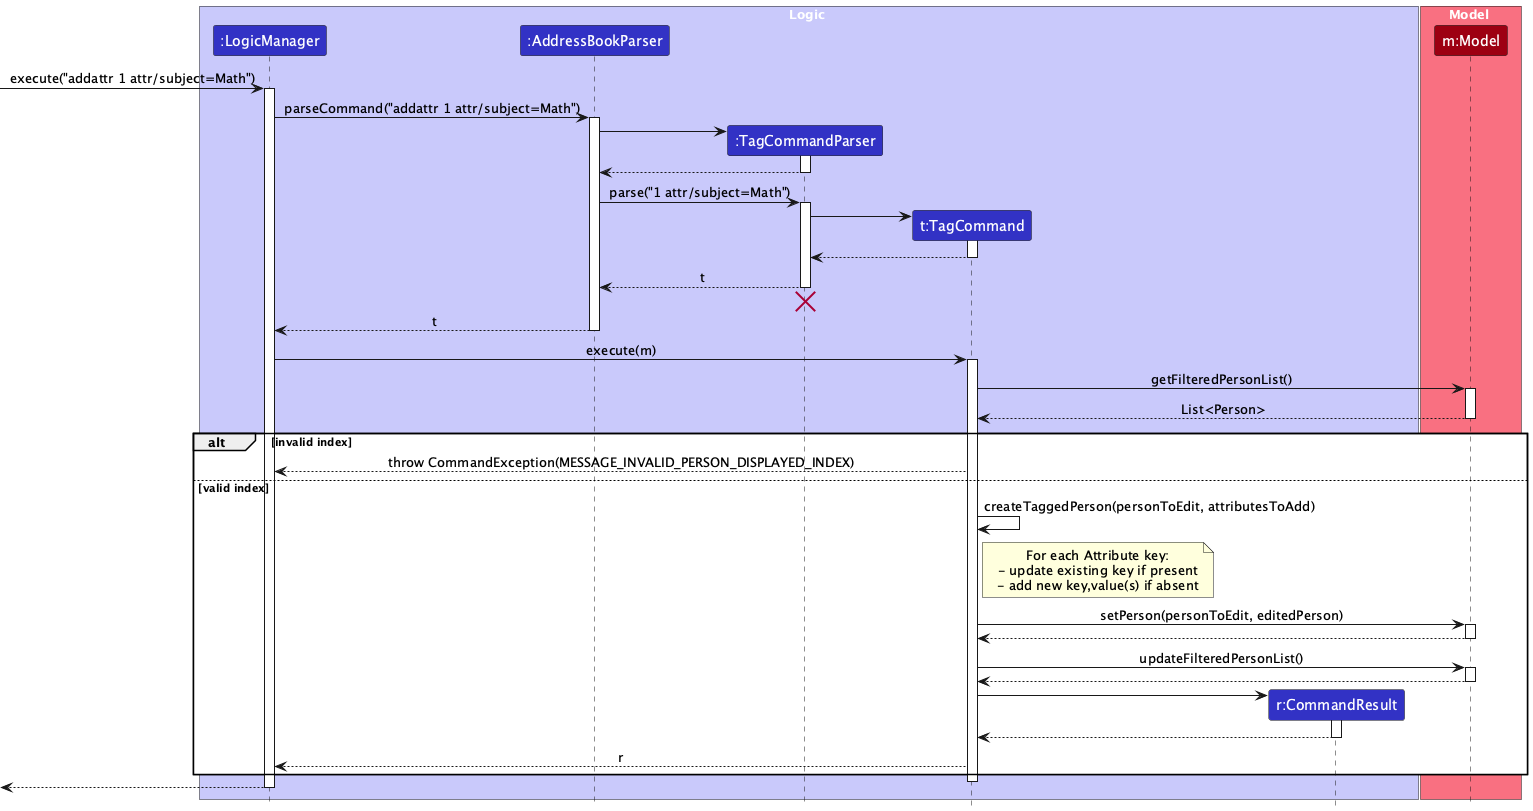

The diagram above was rendered by PlantUML. Its source (embedded in the PNG):
@startuml
!include style.puml
skinparam ArrowFontStyle plain

box Logic LOGIC_COLOR_T1
participant ":LogicManager" as LogicManager LOGIC_COLOR
participant ":AddressBookParser" as AddressBookParser LOGIC_COLOR
participant ":TagCommandParser" as TagCommandParser LOGIC_COLOR
participant "t:TagCommand" as TagCommand LOGIC_COLOR
participant "r:CommandResult" as CommandResult LOGIC_COLOR
end box

box Model MODEL_COLOR_T1
participant "m:Model" as Model MODEL_COLOR
end box

[-> LogicManager : execute("addattr 1 attr/subject=Math")
activate LogicManager

LogicManager -> AddressBookParser : parseCommand("addattr 1 attr/subject=Math")
activate AddressBookParser

create TagCommandParser
AddressBookParser -> TagCommandParser
activate TagCommandParser
TagCommandParser --> AddressBookParser
deactivate TagCommandParser

AddressBookParser -> TagCommandParser : parse("1 attr/subject=Math")
activate TagCommandParser

create TagCommand
TagCommandParser -> TagCommand
activate TagCommand
TagCommand --> TagCommandParser
deactivate TagCommand

TagCommandParser --> AddressBookParser : t
deactivate TagCommandParser
TagCommandParser -[hidden]-> AddressBookParser
destroy TagCommandParser

AddressBookParser --> LogicManager : t
deactivate AddressBookParser

' Execute TagCommand
LogicManager -> TagCommand : execute(m)
activate TagCommand

TagCommand -> Model : getFilteredPersonList()
activate Model
Model --> TagCommand : List<Person>
deactivate Model

alt invalid index
  TagCommand --> LogicManager : throw CommandException(MESSAGE_INVALID_PERSON_DISPLAYED_INDEX)
else valid index
  TagCommand -> TagCommand : createTaggedPerson(personToEdit, attributesToAdd)
  note right of TagCommand
  For each Attribute key:
  - update existing key if present
  - add new key,value(s) if absent
  end note
  TagCommand -> Model : setPerson(personToEdit, editedPerson)
  activate Model
  Model --> TagCommand
  deactivate Model
  TagCommand -> Model : updateFilteredPersonList()
  activate Model
  Model --> TagCommand
  deactivate Model

  create CommandResult
  TagCommand -> CommandResult
  activate CommandResult
  CommandResult --> TagCommand
  deactivate CommandResult

  TagCommand --> LogicManager : r
end
deactivate TagCommand

[<-- LogicManager
deactivate LogicManager
@enduml